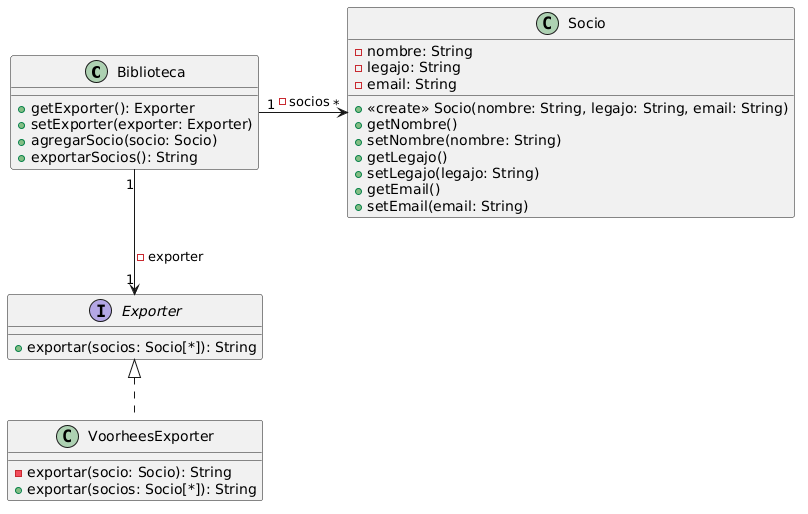

The diagram above was rendered by PlantUML. Its source (embedded in the PNG):
@startuml
class Biblioteca {

    + getExporter(): Exporter
    + setExporter(exporter: Exporter)
    + agregarSocio(socio: Socio)
    + exportarSocios(): String
}

interface Exporter {
    + exportar(socios: Socio[*]): String
}

class Socio {
    - nombre: String
    - legajo: String
    - email: String

    + <<create>> Socio(nombre: String, legajo: String, email: String)
    + getNombre()
    + setNombre(nombre: String)
    + getLegajo()
    + setLegajo(legajo: String)
    + getEmail()
    + setEmail(email: String)
}

class VoorheesExporter implements Exporter {
    - exportar(socio: Socio): String
    + exportar(socios: Socio[*]): String

}

Biblioteca "1" -right---> "*" Socio : - socios
Biblioteca "1" -down-> "1" Exporter : - exporter
@enduml